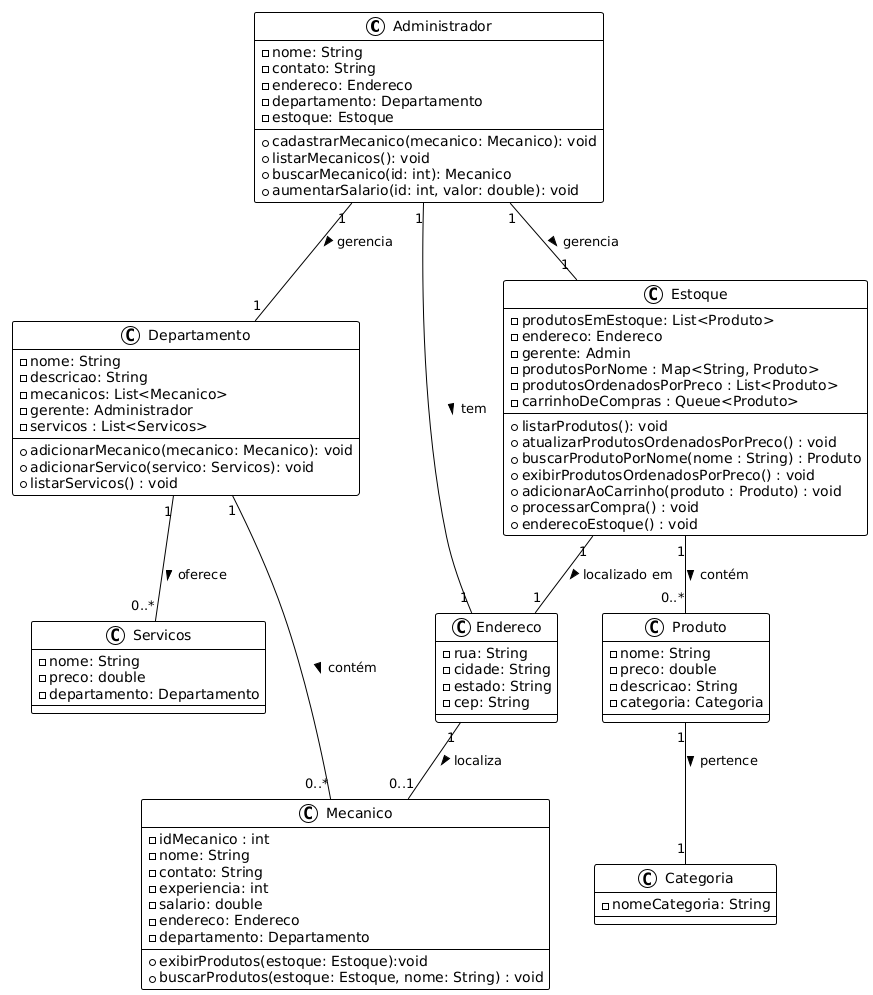

The diagram above was rendered by PlantUML. Its source (embedded in the PNG):
@startuml
!theme plain

class Administrador {
    - nome: String
    - contato: String
    - endereco: Endereco
    - departamento: Departamento
    - estoque: Estoque
    + cadastrarMecanico(mecanico: Mecanico): void
    + listarMecanicos(): void
    + buscarMecanico(id: int): Mecanico
    + aumentarSalario(id: int, valor: double): void
}

class Mecanico {
    - idMecanico : int
    - nome: String
    - contato: String
    - experiencia: int
    - salario: double
    - endereco: Endereco
    - departamento: Departamento
    + exibirProdutos(estoque: Estoque):void
    + buscarProdutos(estoque: Estoque, nome: String) : void
}

class Produto {
    - nome: String
    - preco: double
    - descricao: String
    - categoria: Categoria
}

class Servicos {
    - nome: String
    - preco: double
    - departamento: Departamento
}

class Departamento {
    - nome: String
    - descricao: String
    - mecanicos: List<Mecanico>
    - gerente: Administrador
    - servicos : List<Servicos>
    + adicionarMecanico(mecanico: Mecanico): void
    + adicionarServico(servico: Servicos): void
    + listarServicos() : void
    
}

class Estoque {
    - produtosEmEstoque: List<Produto>
    - endereco: Endereco
    - gerente: Admin
    - produtosPorNome : Map<String, Produto>
    - produtosOrdenadosPorPreco : List<Produto>
    - carrinhoDeCompras : Queue<Produto> 
    + listarProdutos(): void
    + atualizarProdutosOrdenadosPorPreco() : void
    + buscarProdutoPorNome(nome : String) : Produto
    + exibirProdutosOrdenadosPorPreco() : void
    + adicionarAoCarrinho(produto : Produto) : void
    + processarCompra() : void
    + enderecoEstoque() : void
}

class Categoria {
    - nomeCategoria: String
}

class Endereco {
    - rua: String
    - cidade: String
    - estado: String
    - cep: String
}

Administrador "1" -- "1" Departamento : gerencia >
Administrador "1" -- "1" Estoque : gerencia >
Administrador "1" -- "1" Endereco : tem >
Departamento "1" -- "0..*" Mecanico : contém >
Departamento "1" -- "0..*" Servicos : oferece >
Estoque "1" -- "0..*" Produto : contém >
Estoque "1" -- "1" Endereco : localizado em >
Produto "1" -- "1" Categoria : pertence >
Endereco "1" -- "0..1" Mecanico : localiza >
@enduml